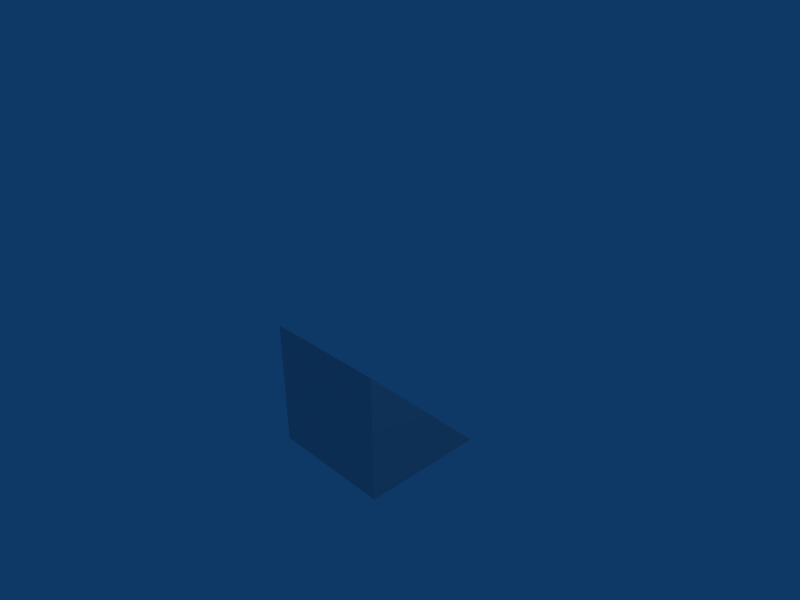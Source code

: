 # Source: rocksteep.blend  (saved by Blender 2.44.0; exported with 4.5.12 LTS)
import bpy
from mathutils import Matrix  # noqa: F401  (used for matrix-valued properties, if any)

bpy.ops.wm.read_factory_settings(use_empty=True)
scene = bpy.context.scene
scene.name = 'Scene'

# ---- collections
col_collection_1 = bpy.data.collections.new('Collection 1'); scene.collection.children.link(col_collection_1)

# ---- materials (node trees are filled in below, after node groups)
mat_material = bpy.data.materials.new('Material')
mat_material.alpha_threshold = 0.0
mat_material.roughness = 0.5
mat_material.line_color = (0.0, 0.0, 0.0, 1.0)

# ---- material node trees

# ---- world
world_world = bpy.data.worlds.new('World'); scene.world = world_world
world_world.color = (0.05656, 0.2208, 0.4)
world_world.use_sun_shadow = False
world_world.sun_shadow_jitter_overblur = 0.0
world_world.cycles.sampling_method = 'MANUAL'
world_world.cycles.sample_map_resolution = 256

# ---- cameras
cam_camera = bpy.data.cameras.new('Camera')
cam_camera.passepartout_alpha = 0.2
cam_camera.clip_end = 100.0
cam_camera.lens = 35.0
cam_camera.ortho_scale = 7.314
cam_camera.show_passepartout = False
cam_camera.show_safe_areas = True
cam_camera.dof.focus_distance = 0.0
cam_camera.dof.aperture_fstop = 128.0

# ---- lights
light_spot = bpy.data.lights.new('Spot', 'POINT')
light_spot.transmission_factor = 0.0
light_spot.cutoff_distance = 30.0
light_spot.energy = 100.0
light_spot.shadow_buffer_clip_start = 1.001
light_spot.shadow_soft_size = 1.0
light_spot.shadow_maximum_resolution = 0.006
light_spot.use_absolute_resolution = True
light_spot.cycles.use_multiple_importance_sampling = False

# ---- meshes
me_cube = bpy.data.meshes.new('Cube')
me_cube.from_pydata([(1.0, 1.0, -1.0), (1.0, -1.0, -1.0), (-1.0, -1.0, -1.0), (-1.0, 1.0, -1.0), (1.0, 1.0, 1.0), (1.0, 1.0, 1.0), (-1.0, 1.0, 1.0), (1.285, -0.7087, 0.8868)], [], [(0, 1, 2, 3), (0, 4, 5, 1), (4, 0, 3, 6), (2, 6, 3)])
_uv = me_cube.uv_layers.new(name='UVTex')
_uv.uv.foreach_set('vector', [0.0, 0.0, 0.0, -1.0, -1.0, -1.0, -1.0, 2.384e-07, 0.0, 0.5, -2.384e-07, 1.5, -1.0, 1.5, -1.0, 0.5, 2.384e-07, 0.5, 0.0, -0.5, -1.0, -0.5, -1.0, 0.5, 8.941e-08, 0.5, 1.0, 1.5, 1.0, 0.5])
me_cube.materials.append(mat_material)
me_cube.use_remesh_preserve_volume = False
me_cube.use_remesh_preserve_attributes = False
me_cube.use_mirror_vertex_groups = False
me_cube.update()

# ---- objects
ob_cube = bpy.data.objects.new('Cube', me_cube)
ob_lamp = bpy.data.objects.new('Lamp', light_spot)
ob_camera = bpy.data.objects.new('Camera', cam_camera)

# ---- transforms, parenting, visibility, modifiers, constraints
ob_cube.location = (0.0, 0.0, -1.0)
ob_cube.rotation_euler = (-1.571, -0.0, 0.0)
ob_cube.lock_rotations_4d = False
ob_cube.empty_display_type = 'ARROWS'
ob_cube.color = (0.0, 0.0, 0.0, 1.0)
ob_cube.lineart.crease_threshold = 0.0
ob_lamp.location = (4.076, 1.005, 5.904)
ob_lamp.rotation_euler = (0.6503, 0.05522, 1.866)
ob_lamp.lock_rotations_4d = False
ob_lamp.empty_display_type = 'ARROWS'
ob_lamp.color = (0.0, 0.0, 0.0, 0.0)
ob_lamp.lineart.crease_threshold = 0.0
ob_camera.location = (7.481, -6.508, 5.344)
ob_camera.rotation_euler = (1.109, 0.01082, 0.8149)
ob_camera.lock_rotations_4d = False
ob_camera.empty_display_type = 'ARROWS'
ob_camera.color = (0.0, 0.0, 0.0, 0.0)
ob_camera.display_type = 'WIRE'
ob_camera.lineart.crease_threshold = 0.0

# ---- collection membership
col_collection_1.objects.link(ob_cube)
col_collection_1.objects.link(ob_lamp)
col_collection_1.objects.link(ob_camera)

# ---- scene / render settings (as saved in the file)
scene.camera = ob_camera
scene.frame_start = 1; scene.frame_end = 250; scene.frame_set(1)
scene.render.engine = 'BLENDER_EEVEE_NEXT'
scene.render.image_settings.file_format = 'JPEG'
scene.render.image_settings.color_mode = 'RGB'
scene.render.image_settings.compression = 90
scene.render.resolution_x = 800
scene.render.resolution_y = 600
scene.render.pixel_aspect_x = 100.0
scene.render.pixel_aspect_y = 100.0
scene.render.fps = 25
scene.render.dither_intensity = 0.0
scene.render.use_compositing = False
scene.render.use_sequencer = False
scene.render.bake_margin = 2
scene.render.bake_bias = 0.0
scene.render.use_stamp_time = False
scene.render.use_stamp_date = False
scene.render.use_stamp_frame = False
scene.render.use_stamp_camera = False
scene.render.use_stamp_scene = False
scene.render.use_stamp_filename = False
scene.render.use_stamp_render_time = False
scene.render.stamp_font_size = 0
scene.cycles.use_denoising = False
scene.cycles.samples = 10
scene.cycles.sampling_pattern = 'TABULATED_SOBOL'
scene.cycles.light_sampling_threshold = 0.0
scene.cycles.use_adaptive_sampling = False
scene.cycles.use_light_tree = False
scene.cycles.blur_glossy = 0.0
scene.cycles.volume_bounces = 1
scene.cycles.pixel_filter_type = 'GAUSSIAN'
scene.cycles.sample_clamp_indirect = 0.0
scene.view_settings.view_transform = 'Raw'
bpy.context.view_layer.update()
